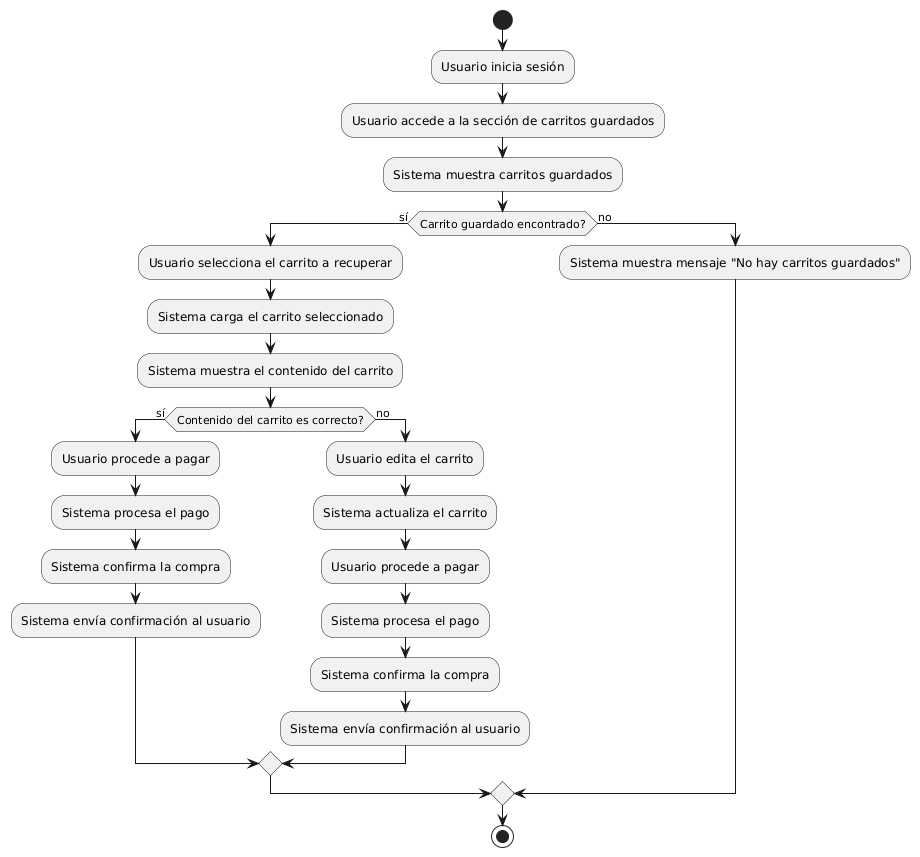

The diagram above was rendered by PlantUML. Its source (embedded in the PNG):
@startuml
start

:Usuario inicia sesión;
:Usuario accede a la sección de carritos guardados;
:Sistema muestra carritos guardados;

if (Carrito guardado encontrado?) then (sí)
  :Usuario selecciona el carrito a recuperar;
  :Sistema carga el carrito seleccionado;
  :Sistema muestra el contenido del carrito;
  
  if (Contenido del carrito es correcto?) then (sí)
    :Usuario procede a pagar;
    :Sistema procesa el pago;
    :Sistema confirma la compra;
    :Sistema envía confirmación al usuario;
  else (no)
    :Usuario edita el carrito;
    :Sistema actualiza el carrito;
    :Usuario procede a pagar;
    :Sistema procesa el pago;
    :Sistema confirma la compra;
    :Sistema envía confirmación al usuario;
  endif
  
else (no)
  :Sistema muestra mensaje "No hay carritos guardados";
endif

stop
@enduml